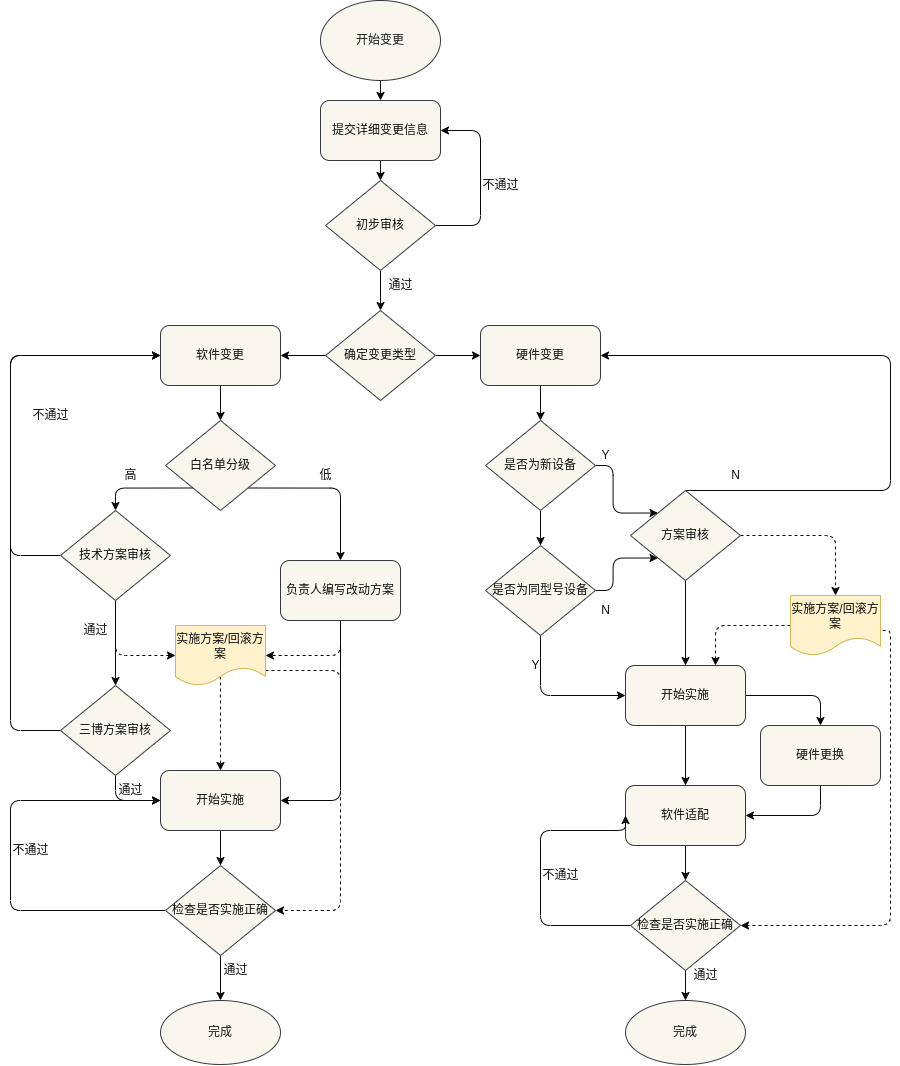

The diagram above was exported from draw.io. Its source (the exported page's mxGraphModel, read from the mxfile embedded in the PNG):
<mxGraphModel dx="1509" dy="1143" grid="1" gridSize="10" guides="1" tooltips="1" connect="1" arrows="1" fold="1" page="1" pageScale="1" pageWidth="827" pageHeight="1169" background="#ffffff" math="0" shadow="1">
  <root>
    <mxCell id="0" />
    <mxCell id="1" parent="0" />
    <mxCell id="2" style="edgeStyle=none;html=1;exitX=0.5;exitY=1;exitDx=0;exitDy=0;fontColor=#0d0d0d;strokeColor=#080808;" parent="1" source="3" target="5" edge="1">
      <mxGeometry relative="1" as="geometry" />
    </mxCell>
    <mxCell id="3" value="&lt;font color=&quot;#171616&quot;&gt;开始变更&lt;/font&gt;" style="ellipse;whiteSpace=wrap;html=1;fillColor=#f9f7ed;strokeColor=#36393d;" parent="1" vertex="1">
      <mxGeometry x="320" y="10" width="120" height="80" as="geometry" />
    </mxCell>
    <mxCell id="4" style="edgeStyle=none;html=1;exitX=0.5;exitY=1;exitDx=0;exitDy=0;strokeColor=#080808;fontColor=#0d0d0d;" parent="1" source="5" target="8" edge="1">
      <mxGeometry relative="1" as="geometry" />
    </mxCell>
    <mxCell id="5" value="&lt;font color=&quot;#0d0d0d&quot;&gt;提交详细变更信息&lt;/font&gt;" style="rounded=1;whiteSpace=wrap;html=1;labelBackgroundColor=none;fillColor=#f9f7ed;strokeColor=#36393d;" parent="1" vertex="1">
      <mxGeometry x="320" y="110" width="120" height="60" as="geometry" />
    </mxCell>
    <mxCell id="6" style="edgeStyle=none;html=1;exitX=0.5;exitY=1;exitDx=0;exitDy=0;strokeColor=#080808;fontColor=#0d0d0d;" parent="1" source="8" target="11" edge="1">
      <mxGeometry relative="1" as="geometry" />
    </mxCell>
    <mxCell id="7" style="edgeStyle=orthogonalEdgeStyle;html=1;exitX=1;exitY=0.5;exitDx=0;exitDy=0;entryX=1;entryY=0.5;entryDx=0;entryDy=0;strokeColor=#080808;fontColor=#0d0d0d;" parent="1" source="8" target="5" edge="1">
      <mxGeometry relative="1" as="geometry">
        <Array as="points">
          <mxPoint x="480" y="235" />
          <mxPoint x="480" y="140" />
        </Array>
      </mxGeometry>
    </mxCell>
    <mxCell id="8" value="&lt;font color=&quot;#0d0d0d&quot;&gt;初步审核&lt;/font&gt;" style="rhombus;whiteSpace=wrap;html=1;labelBackgroundColor=none;fillColor=#f9f7ed;strokeColor=#36393d;" parent="1" vertex="1">
      <mxGeometry x="325" y="190" width="110" height="90" as="geometry" />
    </mxCell>
    <mxCell id="9" style="edgeStyle=orthogonalEdgeStyle;html=1;exitX=0;exitY=0.5;exitDx=0;exitDy=0;entryX=1;entryY=0.5;entryDx=0;entryDy=0;strokeColor=#080808;fontColor=#0d0d0d;" parent="1" source="11" target="17" edge="1">
      <mxGeometry relative="1" as="geometry" />
    </mxCell>
    <mxCell id="10" style="edgeStyle=orthogonalEdgeStyle;html=1;exitX=1;exitY=0.5;exitDx=0;exitDy=0;entryX=0;entryY=0.5;entryDx=0;entryDy=0;strokeColor=#080808;fontColor=#0d0d0d;" parent="1" source="11" target="15" edge="1">
      <mxGeometry relative="1" as="geometry" />
    </mxCell>
    <mxCell id="11" value="&lt;font color=&quot;#0d0d0d&quot;&gt;确定变更类型&lt;/font&gt;" style="rhombus;whiteSpace=wrap;html=1;labelBackgroundColor=none;fillColor=#f9f7ed;strokeColor=#36393d;" parent="1" vertex="1">
      <mxGeometry x="325" y="320" width="110" height="90" as="geometry" />
    </mxCell>
    <mxCell id="12" value="不通过" style="text;html=1;align=center;verticalAlign=middle;resizable=0;points=[];autosize=1;strokeColor=none;fillColor=none;fontColor=#0d0d0d;" parent="1" vertex="1">
      <mxGeometry x="470" y="180" width="60" height="30" as="geometry" />
    </mxCell>
    <mxCell id="13" value="通过" style="text;html=1;align=center;verticalAlign=middle;resizable=0;points=[];autosize=1;strokeColor=none;fillColor=none;fontColor=#0d0d0d;" parent="1" vertex="1">
      <mxGeometry x="375" y="280" width="50" height="30" as="geometry" />
    </mxCell>
    <mxCell id="14" style="edgeStyle=orthogonalEdgeStyle;html=1;exitX=0.5;exitY=1;exitDx=0;exitDy=0;strokeColor=#080808;fontColor=#0d0d0d;entryX=0.5;entryY=0;entryDx=0;entryDy=0;" parent="1" source="15" target="49" edge="1">
      <mxGeometry relative="1" as="geometry">
        <mxPoint x="540" y="440" as="targetPoint" />
      </mxGeometry>
    </mxCell>
    <mxCell id="15" value="&lt;font color=&quot;#0d0d0d&quot;&gt;硬件变更&lt;/font&gt;" style="rounded=1;whiteSpace=wrap;html=1;labelBackgroundColor=none;fillColor=#f9f7ed;strokeColor=#36393d;" parent="1" vertex="1">
      <mxGeometry x="480" y="335" width="120" height="60" as="geometry" />
    </mxCell>
    <mxCell id="16" style="edgeStyle=orthogonalEdgeStyle;html=1;exitX=0.5;exitY=1;exitDx=0;exitDy=0;entryX=0.5;entryY=0;entryDx=0;entryDy=0;strokeColor=#080808;fontColor=#0d0d0d;" parent="1" source="17" target="20" edge="1">
      <mxGeometry relative="1" as="geometry" />
    </mxCell>
    <mxCell id="17" value="&lt;font color=&quot;#0d0d0d&quot;&gt;软件变更&lt;/font&gt;" style="rounded=1;whiteSpace=wrap;html=1;labelBackgroundColor=none;fillColor=#f9f7ed;strokeColor=#36393d;" parent="1" vertex="1">
      <mxGeometry x="160" y="335" width="120" height="60" as="geometry" />
    </mxCell>
    <mxCell id="18" style="edgeStyle=orthogonalEdgeStyle;html=1;exitX=1;exitY=1;exitDx=0;exitDy=0;strokeColor=#080808;fontColor=#0d0d0d;entryX=0.5;entryY=0;entryDx=0;entryDy=0;" parent="1" source="20" target="27" edge="1">
      <mxGeometry relative="1" as="geometry">
        <mxPoint x="335" y="560" as="targetPoint" />
        <Array as="points">
          <mxPoint x="340" y="498" />
        </Array>
      </mxGeometry>
    </mxCell>
    <mxCell id="19" style="edgeStyle=orthogonalEdgeStyle;html=1;exitX=0;exitY=1;exitDx=0;exitDy=0;entryX=0.5;entryY=0;entryDx=0;entryDy=0;strokeColor=#080808;fontColor=#0d0d0d;" parent="1" source="20" target="24" edge="1">
      <mxGeometry relative="1" as="geometry">
        <Array as="points">
          <mxPoint x="115" y="498" />
        </Array>
      </mxGeometry>
    </mxCell>
    <mxCell id="20" value="&lt;font color=&quot;#0d0d0d&quot;&gt;白名单分级&lt;/font&gt;" style="rhombus;whiteSpace=wrap;html=1;labelBackgroundColor=none;fillColor=#f9f7ed;strokeColor=#36393d;" parent="1" vertex="1">
      <mxGeometry x="165" y="430" width="110" height="90" as="geometry" />
    </mxCell>
    <mxCell id="21" style="edgeStyle=orthogonalEdgeStyle;html=1;exitX=0.5;exitY=1;exitDx=0;exitDy=0;strokeColor=#080808;fontColor=#0d0d0d;entryX=0.5;entryY=0;entryDx=0;entryDy=0;" parent="1" source="24" target="37" edge="1">
      <mxGeometry relative="1" as="geometry">
        <mxPoint x="120" y="760" as="targetPoint" />
      </mxGeometry>
    </mxCell>
    <mxCell id="22" style="edgeStyle=orthogonalEdgeStyle;html=1;exitX=0;exitY=0.5;exitDx=0;exitDy=0;entryX=0;entryY=0.5;entryDx=0;entryDy=0;strokeColor=#080808;fontColor=#0d0d0d;" parent="1" source="24" target="17" edge="1">
      <mxGeometry relative="1" as="geometry">
        <Array as="points">
          <mxPoint x="10" y="565" />
          <mxPoint x="10" y="365" />
        </Array>
      </mxGeometry>
    </mxCell>
    <mxCell id="23" style="edgeStyle=orthogonalEdgeStyle;html=1;strokeColor=#080808;fontColor=#0d0d0d;entryX=0;entryY=0.5;entryDx=0;entryDy=0;dashed=1;exitX=0.5;exitY=1;exitDx=0;exitDy=0;" parent="1" source="24" target="31" edge="1">
      <mxGeometry relative="1" as="geometry">
        <mxPoint x="143" y="740" as="targetPoint" />
        <mxPoint x="120" y="650" as="sourcePoint" />
        <Array as="points">
          <mxPoint x="115" y="665" />
        </Array>
      </mxGeometry>
    </mxCell>
    <mxCell id="24" value="&lt;font color=&quot;#0d0d0d&quot;&gt;技术方案审核&lt;/font&gt;" style="rhombus;whiteSpace=wrap;html=1;labelBackgroundColor=none;fillColor=#f9f7ed;strokeColor=#36393d;" parent="1" vertex="1">
      <mxGeometry x="60" y="520" width="110" height="90" as="geometry" />
    </mxCell>
    <mxCell id="25" style="edgeStyle=orthogonalEdgeStyle;html=1;exitX=0.5;exitY=1;exitDx=0;exitDy=0;strokeColor=#080808;fontColor=#0d0d0d;entryX=1;entryY=0.5;entryDx=0;entryDy=0;" parent="1" source="27" target="39" edge="1">
      <mxGeometry relative="1" as="geometry">
        <mxPoint x="335" y="910" as="targetPoint" />
        <Array as="points">
          <mxPoint x="340" y="630" />
          <mxPoint x="340" y="885" />
        </Array>
      </mxGeometry>
    </mxCell>
    <mxCell id="26" style="edgeStyle=orthogonalEdgeStyle;html=1;exitX=0.5;exitY=1;exitDx=0;exitDy=0;entryX=1;entryY=0.5;entryDx=0;entryDy=0;strokeColor=#080808;fontColor=#0d0d0d;dashed=1;" parent="1" source="27" target="31" edge="1">
      <mxGeometry relative="1" as="geometry">
        <Array as="points">
          <mxPoint x="340" y="665" />
        </Array>
      </mxGeometry>
    </mxCell>
    <mxCell id="27" value="&lt;font color=&quot;#0d0d0d&quot;&gt;负责人编写改动方案&lt;/font&gt;" style="rounded=1;whiteSpace=wrap;html=1;labelBackgroundColor=none;fillColor=#f9f7ed;strokeColor=#36393d;" parent="1" vertex="1">
      <mxGeometry x="280" y="570" width="120" height="60" as="geometry" />
    </mxCell>
    <mxCell id="28" value="通过" style="text;html=1;align=center;verticalAlign=middle;resizable=0;points=[];autosize=1;strokeColor=none;fillColor=none;fontColor=#0d0d0d;" parent="1" vertex="1">
      <mxGeometry x="70" y="625" width="50" height="30" as="geometry" />
    </mxCell>
    <mxCell id="29" style="edgeStyle=orthogonalEdgeStyle;html=1;dashed=1;strokeColor=#080808;fontColor=#0d0d0d;" parent="1" target="39" edge="1">
      <mxGeometry relative="1" as="geometry">
        <mxPoint x="220" y="680" as="sourcePoint" />
      </mxGeometry>
    </mxCell>
    <mxCell id="30" style="edgeStyle=orthogonalEdgeStyle;html=1;exitX=1;exitY=0.75;exitDx=0;exitDy=0;entryX=1;entryY=0.5;entryDx=0;entryDy=0;strokeColor=#080808;fontColor=#0d0d0d;dashed=1;" parent="1" source="31" target="42" edge="1">
      <mxGeometry relative="1" as="geometry">
        <Array as="points">
          <mxPoint x="340" y="680" />
          <mxPoint x="340" y="920" />
        </Array>
      </mxGeometry>
    </mxCell>
    <mxCell id="31" value="&lt;font color=&quot;#0d0d0d&quot;&gt;实施方案/回滚方案&lt;/font&gt;" style="shape=document;whiteSpace=wrap;html=1;boundedLbl=1;labelBackgroundColor=none;fillColor=#fff2cc;strokeColor=#d6b656;" parent="1" vertex="1">
      <mxGeometry x="175" y="635" width="90" height="60" as="geometry" />
    </mxCell>
    <mxCell id="32" value="低" style="text;html=1;align=center;verticalAlign=middle;resizable=0;points=[];autosize=1;strokeColor=none;fillColor=none;fontColor=#0d0d0d;" parent="1" vertex="1">
      <mxGeometry x="305" y="470" width="40" height="30" as="geometry" />
    </mxCell>
    <mxCell id="33" value="高" style="text;html=1;align=center;verticalAlign=middle;resizable=0;points=[];autosize=1;strokeColor=none;fillColor=none;fontColor=#0d0d0d;" parent="1" vertex="1">
      <mxGeometry x="110" y="470" width="40" height="30" as="geometry" />
    </mxCell>
    <mxCell id="34" value="不通过" style="text;html=1;align=center;verticalAlign=middle;resizable=0;points=[];autosize=1;strokeColor=none;fillColor=none;fontColor=#0d0d0d;" parent="1" vertex="1">
      <mxGeometry x="20" y="410" width="60" height="30" as="geometry" />
    </mxCell>
    <mxCell id="35" style="edgeStyle=orthogonalEdgeStyle;html=1;exitX=0;exitY=0.5;exitDx=0;exitDy=0;strokeColor=#080808;fontColor=#0d0d0d;entryX=0;entryY=0.5;entryDx=0;entryDy=0;" parent="1" source="37" target="17" edge="1">
      <mxGeometry relative="1" as="geometry">
        <mxPoint x="30" y="730" as="targetPoint" />
        <Array as="points">
          <mxPoint x="10" y="740" />
          <mxPoint x="10" y="365" />
        </Array>
      </mxGeometry>
    </mxCell>
    <mxCell id="36" style="edgeStyle=orthogonalEdgeStyle;html=1;exitX=0.5;exitY=1;exitDx=0;exitDy=0;entryX=0;entryY=0.5;entryDx=0;entryDy=0;strokeColor=#080808;fontColor=#0d0d0d;" parent="1" source="37" target="39" edge="1">
      <mxGeometry relative="1" as="geometry" />
    </mxCell>
    <mxCell id="37" value="&lt;font color=&quot;#0d0d0d&quot;&gt;三博方案审核&lt;/font&gt;" style="rhombus;whiteSpace=wrap;html=1;labelBackgroundColor=none;fillColor=#f9f7ed;strokeColor=#36393d;" parent="1" vertex="1">
      <mxGeometry x="60" y="695" width="110" height="90" as="geometry" />
    </mxCell>
    <mxCell id="38" style="edgeStyle=orthogonalEdgeStyle;html=1;exitX=0.5;exitY=1;exitDx=0;exitDy=0;strokeColor=#080808;fontColor=#0d0d0d;" parent="1" source="39" target="42" edge="1">
      <mxGeometry relative="1" as="geometry" />
    </mxCell>
    <mxCell id="39" value="&lt;font color=&quot;#0d0d0d&quot;&gt;开始实施&lt;/font&gt;" style="rounded=1;whiteSpace=wrap;html=1;labelBackgroundColor=none;fillColor=#f9f7ed;strokeColor=#36393d;" parent="1" vertex="1">
      <mxGeometry x="160" y="780" width="120" height="60" as="geometry" />
    </mxCell>
    <mxCell id="40" style="edgeStyle=orthogonalEdgeStyle;html=1;exitX=0.5;exitY=1;exitDx=0;exitDy=0;strokeColor=#080808;fontColor=#0d0d0d;entryX=0.5;entryY=0;entryDx=0;entryDy=0;" parent="1" source="42" target="45" edge="1">
      <mxGeometry relative="1" as="geometry">
        <mxPoint x="219.9565217391305" y="1035" as="targetPoint" />
      </mxGeometry>
    </mxCell>
    <mxCell id="41" style="edgeStyle=orthogonalEdgeStyle;html=1;exitX=0;exitY=0.5;exitDx=0;exitDy=0;entryX=0;entryY=0.5;entryDx=0;entryDy=0;strokeColor=#080808;fontColor=#0d0d0d;" parent="1" source="42" target="39" edge="1">
      <mxGeometry relative="1" as="geometry">
        <Array as="points">
          <mxPoint x="10" y="920" />
          <mxPoint x="10" y="810" />
        </Array>
      </mxGeometry>
    </mxCell>
    <mxCell id="42" value="&lt;font color=&quot;#0d0d0d&quot;&gt;检查是否实施正确&lt;/font&gt;" style="rhombus;whiteSpace=wrap;html=1;labelBackgroundColor=none;fillColor=#f9f7ed;strokeColor=#36393d;" parent="1" vertex="1">
      <mxGeometry x="165" y="875" width="110" height="90" as="geometry" />
    </mxCell>
    <mxCell id="43" value="通过" style="text;html=1;align=center;verticalAlign=middle;resizable=0;points=[];autosize=1;strokeColor=none;fillColor=none;fontColor=#0d0d0d;" parent="1" vertex="1">
      <mxGeometry x="210" y="965" width="50" height="30" as="geometry" />
    </mxCell>
    <mxCell id="44" value="不通过" style="text;html=1;align=center;verticalAlign=middle;resizable=0;points=[];autosize=1;strokeColor=none;fillColor=none;fontColor=#0d0d0d;" parent="1" vertex="1">
      <mxGeometry y="845" width="60" height="30" as="geometry" />
    </mxCell>
    <mxCell id="45" value="&lt;font color=&quot;#171616&quot;&gt;完成&lt;/font&gt;" style="ellipse;whiteSpace=wrap;html=1;fillColor=#f9f7ed;strokeColor=#36393d;" parent="1" vertex="1">
      <mxGeometry x="160" y="1010" width="120" height="64" as="geometry" />
    </mxCell>
    <mxCell id="46" value="通过" style="text;html=1;align=center;verticalAlign=middle;resizable=0;points=[];autosize=1;strokeColor=none;fillColor=none;fontColor=#0d0d0d;" parent="1" vertex="1">
      <mxGeometry x="105" y="785" width="50" height="30" as="geometry" />
    </mxCell>
    <mxCell id="47" style="edgeStyle=orthogonalEdgeStyle;html=1;exitX=0.5;exitY=1;exitDx=0;exitDy=0;entryX=0.5;entryY=0;entryDx=0;entryDy=0;strokeColor=#080808;fontColor=#0d0d0d;" parent="1" source="49" target="52" edge="1">
      <mxGeometry relative="1" as="geometry" />
    </mxCell>
    <mxCell id="48" style="edgeStyle=orthogonalEdgeStyle;html=1;exitX=1;exitY=0.5;exitDx=0;exitDy=0;strokeColor=#080808;fontColor=#0d0d0d;entryX=0;entryY=0;entryDx=0;entryDy=0;" parent="1" source="49" target="56" edge="1">
      <mxGeometry relative="1" as="geometry">
        <mxPoint x="700" y="480.0000000000001" as="targetPoint" />
      </mxGeometry>
    </mxCell>
    <mxCell id="49" value="&lt;font color=&quot;#0d0d0d&quot;&gt;是否为新设备&lt;/font&gt;" style="rhombus;whiteSpace=wrap;html=1;labelBackgroundColor=none;fillColor=#f9f7ed;strokeColor=#36393d;" parent="1" vertex="1">
      <mxGeometry x="485" y="430" width="110" height="90" as="geometry" />
    </mxCell>
    <mxCell id="50" style="edgeStyle=orthogonalEdgeStyle;html=1;exitX=1;exitY=0.5;exitDx=0;exitDy=0;entryX=0;entryY=1;entryDx=0;entryDy=0;strokeColor=#080808;fontColor=#0d0d0d;" parent="1" source="52" target="56" edge="1">
      <mxGeometry relative="1" as="geometry" />
    </mxCell>
    <mxCell id="51" style="edgeStyle=orthogonalEdgeStyle;html=1;exitX=0.5;exitY=1;exitDx=0;exitDy=0;entryX=0;entryY=0.5;entryDx=0;entryDy=0;strokeColor=#080808;fontColor=#0d0d0d;" parent="1" source="52" target="62" edge="1">
      <mxGeometry relative="1" as="geometry" />
    </mxCell>
    <mxCell id="52" value="&lt;font color=&quot;#0d0d0d&quot;&gt;是否为同型号设备&lt;/font&gt;" style="rhombus;whiteSpace=wrap;html=1;labelBackgroundColor=none;fillColor=#f9f7ed;strokeColor=#36393d;" parent="1" vertex="1">
      <mxGeometry x="485" y="555" width="110" height="90" as="geometry" />
    </mxCell>
    <mxCell id="53" style="edgeStyle=orthogonalEdgeStyle;html=1;exitX=0.5;exitY=0;exitDx=0;exitDy=0;entryX=1;entryY=0.5;entryDx=0;entryDy=0;strokeColor=#080808;fontColor=#0d0d0d;" parent="1" source="56" target="15" edge="1">
      <mxGeometry relative="1" as="geometry">
        <Array as="points">
          <mxPoint x="890" y="500" />
          <mxPoint x="890" y="365" />
        </Array>
      </mxGeometry>
    </mxCell>
    <mxCell id="54" style="edgeStyle=orthogonalEdgeStyle;html=1;strokeColor=#080808;fontColor=#0d0d0d;entryX=0.5;entryY=0;entryDx=0;entryDy=0;" parent="1" source="56" target="62" edge="1">
      <mxGeometry relative="1" as="geometry">
        <mxPoint x="745" y="730" as="targetPoint" />
      </mxGeometry>
    </mxCell>
    <mxCell id="55" style="edgeStyle=orthogonalEdgeStyle;html=1;exitX=1;exitY=0.5;exitDx=0;exitDy=0;strokeColor=#080808;fontColor=#0d0d0d;dashed=1;entryX=0.5;entryY=0;entryDx=0;entryDy=0;" parent="1" source="56" target="65" edge="1">
      <mxGeometry relative="1" as="geometry">
        <mxPoint x="880" y="670" as="targetPoint" />
      </mxGeometry>
    </mxCell>
    <mxCell id="56" value="&lt;font color=&quot;#0d0d0d&quot;&gt;方案审核&lt;/font&gt;" style="rhombus;whiteSpace=wrap;html=1;labelBackgroundColor=none;fillColor=#f9f7ed;strokeColor=#36393d;" parent="1" vertex="1">
      <mxGeometry x="630" y="500" width="110" height="90" as="geometry" />
    </mxCell>
    <mxCell id="57" value="N" style="text;html=1;align=center;verticalAlign=middle;resizable=0;points=[];autosize=1;strokeColor=none;fillColor=none;fontColor=#0d0d0d;" parent="1" vertex="1">
      <mxGeometry x="590" y="605" width="30" height="30" as="geometry" />
    </mxCell>
    <mxCell id="58" value="Y" style="text;html=1;align=center;verticalAlign=middle;resizable=0;points=[];autosize=1;strokeColor=none;fillColor=none;fontColor=#0d0d0d;" parent="1" vertex="1">
      <mxGeometry x="590" y="450" width="30" height="30" as="geometry" />
    </mxCell>
    <mxCell id="59" value="N" style="text;html=1;align=center;verticalAlign=middle;resizable=0;points=[];autosize=1;strokeColor=none;fillColor=none;fontColor=#0d0d0d;" parent="1" vertex="1">
      <mxGeometry x="720" y="470" width="30" height="30" as="geometry" />
    </mxCell>
    <mxCell id="60" style="edgeStyle=orthogonalEdgeStyle;html=1;exitX=0.5;exitY=1;exitDx=0;exitDy=0;strokeColor=#080808;fontColor=#0d0d0d;" parent="1" source="62" target="68" edge="1">
      <mxGeometry relative="1" as="geometry" />
    </mxCell>
    <mxCell id="61" style="edgeStyle=orthogonalEdgeStyle;html=1;exitX=1;exitY=0.5;exitDx=0;exitDy=0;entryX=0.5;entryY=0;entryDx=0;entryDy=0;strokeColor=#080808;fontColor=#0d0d0d;" parent="1" source="62" target="70" edge="1">
      <mxGeometry relative="1" as="geometry" />
    </mxCell>
    <mxCell id="62" value="&lt;font color=&quot;#0d0d0d&quot;&gt;开始实施&lt;/font&gt;" style="rounded=1;whiteSpace=wrap;html=1;labelBackgroundColor=none;fillColor=#f9f7ed;strokeColor=#36393d;" parent="1" vertex="1">
      <mxGeometry x="625" y="675" width="120" height="60" as="geometry" />
    </mxCell>
    <mxCell id="63" style="edgeStyle=orthogonalEdgeStyle;html=1;exitX=0;exitY=0.5;exitDx=0;exitDy=0;entryX=0.75;entryY=0;entryDx=0;entryDy=0;strokeColor=#080808;fontColor=#0d0d0d;dashed=1;" parent="1" target="62" edge="1">
      <mxGeometry relative="1" as="geometry">
        <mxPoint x="790" y="635" as="sourcePoint" />
      </mxGeometry>
    </mxCell>
    <mxCell id="64" style="edgeStyle=orthogonalEdgeStyle;html=1;exitX=1;exitY=0.5;exitDx=0;exitDy=0;entryX=1;entryY=0.5;entryDx=0;entryDy=0;strokeColor=#080808;fontColor=#0d0d0d;dashed=1;" parent="1" source="65" target="73" edge="1">
      <mxGeometry relative="1" as="geometry">
        <Array as="points">
          <mxPoint x="880" y="640" />
          <mxPoint x="890" y="640" />
          <mxPoint x="890" y="935" />
        </Array>
      </mxGeometry>
    </mxCell>
    <mxCell id="65" value="&lt;font color=&quot;#0d0d0d&quot;&gt;实施方案/回滚方案&lt;/font&gt;" style="shape=document;whiteSpace=wrap;html=1;boundedLbl=1;labelBackgroundColor=none;fillColor=#fff2cc;strokeColor=#d6b656;" parent="1" vertex="1">
      <mxGeometry x="790" y="605" width="90" height="60" as="geometry" />
    </mxCell>
    <mxCell id="66" value="Y" style="text;html=1;align=center;verticalAlign=middle;resizable=0;points=[];autosize=1;strokeColor=none;fillColor=none;fontColor=#0d0d0d;" parent="1" vertex="1">
      <mxGeometry x="520" y="660" width="30" height="30" as="geometry" />
    </mxCell>
    <mxCell id="67" style="edgeStyle=orthogonalEdgeStyle;html=1;exitX=0.5;exitY=1;exitDx=0;exitDy=0;strokeColor=#080808;fontColor=#0d0d0d;" parent="1" source="68" target="73" edge="1">
      <mxGeometry relative="1" as="geometry" />
    </mxCell>
    <mxCell id="68" value="&lt;font color=&quot;#0d0d0d&quot;&gt;软件适配&lt;/font&gt;" style="rounded=1;whiteSpace=wrap;html=1;labelBackgroundColor=none;fillColor=#f9f7ed;strokeColor=#36393d;" parent="1" vertex="1">
      <mxGeometry x="625" y="795" width="120" height="60" as="geometry" />
    </mxCell>
    <mxCell id="69" style="edgeStyle=orthogonalEdgeStyle;html=1;exitX=0.5;exitY=1;exitDx=0;exitDy=0;entryX=1;entryY=0.5;entryDx=0;entryDy=0;strokeColor=#080808;fontColor=#0d0d0d;" parent="1" source="70" target="68" edge="1">
      <mxGeometry relative="1" as="geometry" />
    </mxCell>
    <mxCell id="70" value="&lt;font color=&quot;#0d0d0d&quot;&gt;硬件更换&lt;/font&gt;" style="rounded=1;whiteSpace=wrap;html=1;labelBackgroundColor=none;fillColor=#f9f7ed;strokeColor=#36393d;fontStyle=0" parent="1" vertex="1">
      <mxGeometry x="760" y="735" width="120" height="60" as="geometry" />
    </mxCell>
    <mxCell id="71" style="edgeStyle=orthogonalEdgeStyle;html=1;exitX=0.5;exitY=1;exitDx=0;exitDy=0;strokeColor=#080808;fontColor=#0d0d0d;" parent="1" source="73" target="74" edge="1">
      <mxGeometry relative="1" as="geometry" />
    </mxCell>
    <mxCell id="72" style="edgeStyle=orthogonalEdgeStyle;html=1;exitX=0;exitY=0.5;exitDx=0;exitDy=0;entryX=0;entryY=0.5;entryDx=0;entryDy=0;strokeColor=#080808;fontColor=#0d0d0d;" parent="1" source="73" target="68" edge="1">
      <mxGeometry relative="1" as="geometry">
        <Array as="points">
          <mxPoint x="540" y="935" />
          <mxPoint x="540" y="840" />
          <mxPoint x="625" y="840" />
        </Array>
      </mxGeometry>
    </mxCell>
    <mxCell id="73" value="&lt;font color=&quot;#0d0d0d&quot;&gt;检查是否实施正确&lt;/font&gt;" style="rhombus;whiteSpace=wrap;html=1;labelBackgroundColor=none;fillColor=#f9f7ed;strokeColor=#36393d;" parent="1" vertex="1">
      <mxGeometry x="630" y="890" width="110" height="90" as="geometry" />
    </mxCell>
    <mxCell id="74" value="&lt;font color=&quot;#171616&quot;&gt;完成&lt;/font&gt;" style="ellipse;whiteSpace=wrap;html=1;fillColor=#f9f7ed;strokeColor=#36393d;" parent="1" vertex="1">
      <mxGeometry x="625" y="1010" width="120" height="64" as="geometry" />
    </mxCell>
    <mxCell id="75" value="通过" style="text;html=1;align=center;verticalAlign=middle;resizable=0;points=[];autosize=1;strokeColor=none;fillColor=none;fontColor=#0d0d0d;" parent="1" vertex="1">
      <mxGeometry x="680" y="970" width="50" height="30" as="geometry" />
    </mxCell>
    <mxCell id="76" value="不通过" style="text;html=1;align=center;verticalAlign=middle;resizable=0;points=[];autosize=1;strokeColor=none;fillColor=none;fontColor=#0d0d0d;rotation=0;" parent="1" vertex="1">
      <mxGeometry x="530" y="870" width="60" height="30" as="geometry" />
    </mxCell>
  </root>
</mxGraphModel>